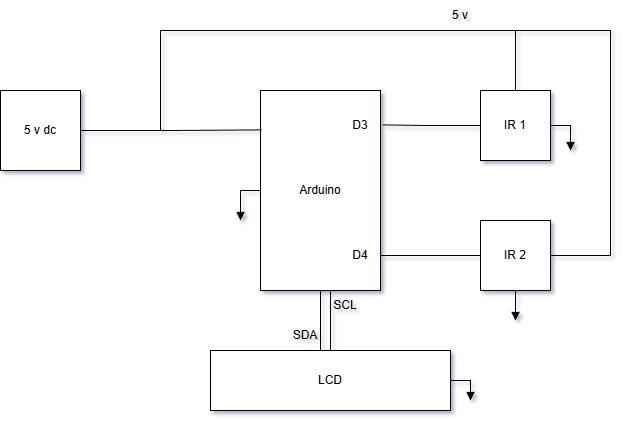

The diagram above was exported from draw.io. Its source (the exported page's mxGraphModel, read from the mxfile embedded in the PNG):
<mxGraphModel dx="1054" dy="544" grid="1" gridSize="10" guides="1" tooltips="1" connect="1" arrows="1" fold="1" page="1" pageScale="1" pageWidth="850" pageHeight="1100" math="0" shadow="0">
  <root>
    <mxCell id="0" />
    <mxCell id="1" parent="0" />
    <mxCell id="YfLNgK7TsnfcKuNDFZF4-16" style="edgeStyle=orthogonalEdgeStyle;rounded=0;orthogonalLoop=1;jettySize=auto;html=1;endArrow=block;endFill=1;" edge="1" parent="1" source="YfLNgK7TsnfcKuNDFZF4-1">
      <mxGeometry relative="1" as="geometry">
        <mxPoint x="320" y="270" as="targetPoint" />
      </mxGeometry>
    </mxCell>
    <mxCell id="YfLNgK7TsnfcKuNDFZF4-1" value="Arduino" style="rounded=0;whiteSpace=wrap;html=1;" vertex="1" parent="1">
      <mxGeometry x="340" y="140" width="120" height="200" as="geometry" />
    </mxCell>
    <mxCell id="YfLNgK7TsnfcKuNDFZF4-8" style="edgeStyle=orthogonalEdgeStyle;rounded=0;orthogonalLoop=1;jettySize=auto;html=1;endArrow=none;endFill=0;" edge="1" parent="1" source="YfLNgK7TsnfcKuNDFZF4-2">
      <mxGeometry relative="1" as="geometry">
        <mxPoint x="240" y="180" as="targetPoint" />
        <Array as="points">
          <mxPoint x="595" y="80" />
          <mxPoint x="240" y="80" />
        </Array>
      </mxGeometry>
    </mxCell>
    <mxCell id="YfLNgK7TsnfcKuNDFZF4-13" style="edgeStyle=orthogonalEdgeStyle;rounded=0;orthogonalLoop=1;jettySize=auto;html=1;endArrow=block;endFill=1;" edge="1" parent="1" source="YfLNgK7TsnfcKuNDFZF4-2">
      <mxGeometry relative="1" as="geometry">
        <mxPoint x="650" y="200" as="targetPoint" />
      </mxGeometry>
    </mxCell>
    <mxCell id="YfLNgK7TsnfcKuNDFZF4-2" value="IR 1" style="whiteSpace=wrap;html=1;aspect=fixed;" vertex="1" parent="1">
      <mxGeometry x="560" y="140" width="70" height="70" as="geometry" />
    </mxCell>
    <mxCell id="YfLNgK7TsnfcKuNDFZF4-7" style="edgeStyle=orthogonalEdgeStyle;rounded=0;orthogonalLoop=1;jettySize=auto;html=1;endArrow=none;endFill=0;entryX=0.999;entryY=0.825;entryDx=0;entryDy=0;entryPerimeter=0;" edge="1" parent="1" source="YfLNgK7TsnfcKuNDFZF4-3" target="YfLNgK7TsnfcKuNDFZF4-1">
      <mxGeometry relative="1" as="geometry">
        <mxPoint x="470" y="305" as="targetPoint" />
      </mxGeometry>
    </mxCell>
    <mxCell id="YfLNgK7TsnfcKuNDFZF4-9" style="edgeStyle=orthogonalEdgeStyle;rounded=0;orthogonalLoop=1;jettySize=auto;html=1;endArrow=none;endFill=0;" edge="1" parent="1" source="YfLNgK7TsnfcKuNDFZF4-3">
      <mxGeometry relative="1" as="geometry">
        <mxPoint x="595" y="80" as="targetPoint" />
        <Array as="points">
          <mxPoint x="690" y="305" />
          <mxPoint x="690" y="80" />
        </Array>
      </mxGeometry>
    </mxCell>
    <mxCell id="YfLNgK7TsnfcKuNDFZF4-14" style="edgeStyle=orthogonalEdgeStyle;rounded=0;orthogonalLoop=1;jettySize=auto;html=1;endArrow=block;endFill=1;" edge="1" parent="1" source="YfLNgK7TsnfcKuNDFZF4-3">
      <mxGeometry relative="1" as="geometry">
        <mxPoint x="595" y="370" as="targetPoint" />
      </mxGeometry>
    </mxCell>
    <mxCell id="YfLNgK7TsnfcKuNDFZF4-3" value="IR 2" style="whiteSpace=wrap;html=1;aspect=fixed;" vertex="1" parent="1">
      <mxGeometry x="560" y="270" width="70" height="70" as="geometry" />
    </mxCell>
    <mxCell id="YfLNgK7TsnfcKuNDFZF4-4" value="5 v dc" style="whiteSpace=wrap;html=1;aspect=fixed;" vertex="1" parent="1">
      <mxGeometry x="80" y="140" width="80" height="80" as="geometry" />
    </mxCell>
    <mxCell id="YfLNgK7TsnfcKuNDFZF4-5" style="edgeStyle=orthogonalEdgeStyle;rounded=0;orthogonalLoop=1;jettySize=auto;html=1;entryX=0.011;entryY=0.197;entryDx=0;entryDy=0;entryPerimeter=0;endArrow=none;endFill=0;" edge="1" parent="1" source="YfLNgK7TsnfcKuNDFZF4-4" target="YfLNgK7TsnfcKuNDFZF4-1">
      <mxGeometry relative="1" as="geometry" />
    </mxCell>
    <mxCell id="YfLNgK7TsnfcKuNDFZF4-6" style="edgeStyle=orthogonalEdgeStyle;rounded=0;orthogonalLoop=1;jettySize=auto;html=1;entryX=1.018;entryY=0.172;entryDx=0;entryDy=0;entryPerimeter=0;endArrow=none;endFill=0;" edge="1" parent="1" source="YfLNgK7TsnfcKuNDFZF4-2" target="YfLNgK7TsnfcKuNDFZF4-1">
      <mxGeometry relative="1" as="geometry" />
    </mxCell>
    <mxCell id="YfLNgK7TsnfcKuNDFZF4-11" value="" style="edgeStyle=orthogonalEdgeStyle;rounded=0;orthogonalLoop=1;jettySize=auto;html=1;endArrow=none;endFill=0;" edge="1" parent="1" source="YfLNgK7TsnfcKuNDFZF4-10" target="YfLNgK7TsnfcKuNDFZF4-1">
      <mxGeometry relative="1" as="geometry">
        <Array as="points">
          <mxPoint x="410" y="360" />
          <mxPoint x="410" y="360" />
        </Array>
      </mxGeometry>
    </mxCell>
    <mxCell id="YfLNgK7TsnfcKuNDFZF4-15" style="edgeStyle=orthogonalEdgeStyle;rounded=0;orthogonalLoop=1;jettySize=auto;html=1;endArrow=block;endFill=1;" edge="1" parent="1" source="YfLNgK7TsnfcKuNDFZF4-10">
      <mxGeometry relative="1" as="geometry">
        <mxPoint x="550" y="450" as="targetPoint" />
      </mxGeometry>
    </mxCell>
    <mxCell id="YfLNgK7TsnfcKuNDFZF4-10" value="LCD" style="rounded=0;whiteSpace=wrap;html=1;" vertex="1" parent="1">
      <mxGeometry x="290" y="400" width="240" height="60" as="geometry" />
    </mxCell>
    <mxCell id="YfLNgK7TsnfcKuNDFZF4-12" style="edgeStyle=orthogonalEdgeStyle;rounded=0;orthogonalLoop=1;jettySize=auto;html=1;endArrow=none;endFill=0;" edge="1" parent="1" source="YfLNgK7TsnfcKuNDFZF4-1">
      <mxGeometry relative="1" as="geometry">
        <mxPoint x="400" y="400" as="targetPoint" />
      </mxGeometry>
    </mxCell>
    <mxCell id="YfLNgK7TsnfcKuNDFZF4-17" value="SCL" style="text;html=1;whiteSpace=wrap;strokeColor=none;fillColor=none;align=center;verticalAlign=middle;rounded=0;" vertex="1" parent="1">
      <mxGeometry x="410" y="350" width="30" height="10" as="geometry" />
    </mxCell>
    <mxCell id="YfLNgK7TsnfcKuNDFZF4-18" value="SDA" style="text;html=1;whiteSpace=wrap;strokeColor=none;fillColor=none;align=center;verticalAlign=middle;rounded=0;" vertex="1" parent="1">
      <mxGeometry x="370" y="380" width="30" height="10" as="geometry" />
    </mxCell>
    <mxCell id="YfLNgK7TsnfcKuNDFZF4-19" value="D4" style="text;html=1;whiteSpace=wrap;strokeColor=none;fillColor=none;align=center;verticalAlign=middle;rounded=0;" vertex="1" parent="1">
      <mxGeometry x="430" y="300" width="20" height="10" as="geometry" />
    </mxCell>
    <mxCell id="YfLNgK7TsnfcKuNDFZF4-20" value="D3" style="text;html=1;whiteSpace=wrap;strokeColor=none;fillColor=none;align=center;verticalAlign=middle;rounded=0;" vertex="1" parent="1">
      <mxGeometry x="430" y="170" width="20" height="10" as="geometry" />
    </mxCell>
    <mxCell id="YfLNgK7TsnfcKuNDFZF4-21" value="5 v" style="text;html=1;whiteSpace=wrap;strokeColor=none;fillColor=none;align=center;verticalAlign=middle;rounded=0;" vertex="1" parent="1">
      <mxGeometry x="510" y="50" width="60" height="30" as="geometry" />
    </mxCell>
  </root>
</mxGraphModel>